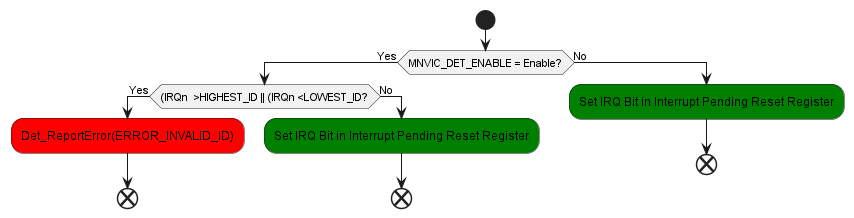

The diagram above was rendered by PlantUML. Its source (embedded in the PNG):
@startuml inline_umlgraph_61.png
 start
 if (MNVIC_DET_ENABLE = Enable?) then (Yes)
 if ((IRQn  >HIGHEST_ID || (IRQn <LOWEST_ID?) then (Yes)
    #red:Det_ReportError(ERROR_INVALID_ID);
 end
 else (No)
 #green:Set IRQ Bit in Interrupt Pending Reset Register;
 end
 endif
 else(No)
 #green:Set IRQ Bit in Interrupt Pending Reset Register;
 end

 endif
@enduml